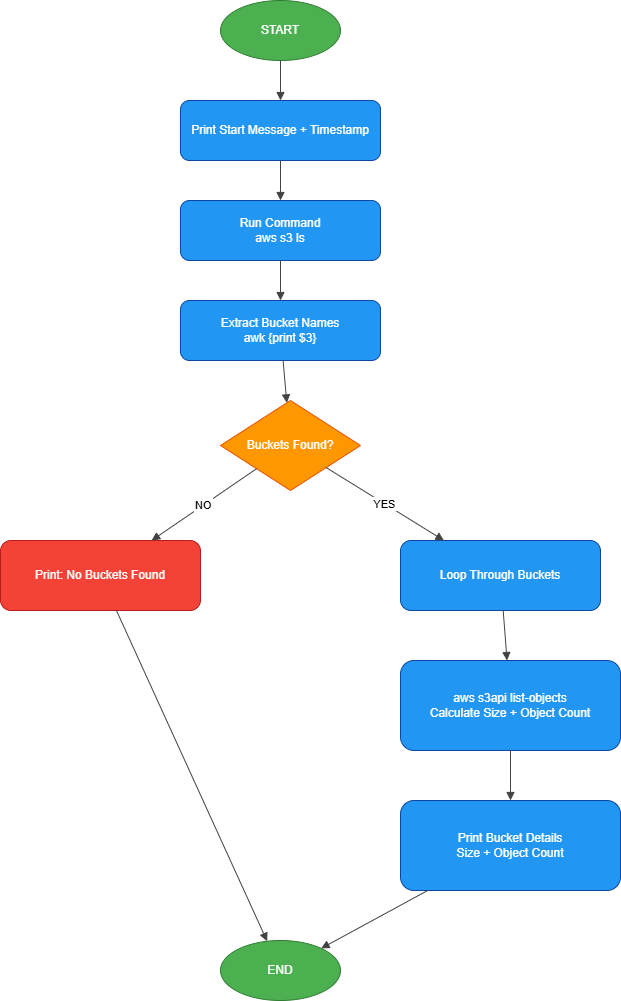

The diagram above was exported from draw.io. Its source (the exported page's mxGraphModel, read from the mxfile embedded in the PNG):
<mxGraphModel dx="872" dy="511" grid="1" gridSize="10" guides="1" tooltips="1" connect="1" arrows="1" fold="1" page="1" pageScale="1" pageWidth="850" pageHeight="1100" math="0" shadow="0">
  <root>
    <mxCell id="0" />
    <mxCell id="1" parent="0" />
    <mxCell id="43yzoO2wIyNkeJtQuLuU-1" parent="1" style="ellipse;whiteSpace=wrap;html=1;fillColor=#4CAF50;fontColor=#ffffff;strokeColor=#2e7d32;" value="START" vertex="1">
      <mxGeometry height="60" width="120" x="610" y="90" as="geometry" />
    </mxCell>
    <mxCell id="43yzoO2wIyNkeJtQuLuU-2" parent="1" style="rounded=1;whiteSpace=wrap;html=1;fillColor=#2196F3;fontColor=#ffffff;strokeColor=#0d47a1;" value="Print Start Message + Timestamp" vertex="1">
      <mxGeometry height="60" width="200" x="570" y="190" as="geometry" />
    </mxCell>
    <mxCell id="43yzoO2wIyNkeJtQuLuU-3" parent="1" style="rounded=1;whiteSpace=wrap;html=1;fillColor=#2196F3;fontColor=#ffffff;strokeColor=#0d47a1;" value="Run Command&#10;aws s3 ls" vertex="1">
      <mxGeometry height="60" width="200" x="570" y="290" as="geometry" />
    </mxCell>
    <mxCell id="43yzoO2wIyNkeJtQuLuU-4" parent="1" style="rounded=1;whiteSpace=wrap;html=1;fillColor=#2196F3;fontColor=#ffffff;strokeColor=#0d47a1;" value="Extract Bucket Names&#10;awk {print $3}" vertex="1">
      <mxGeometry height="60" width="200" x="570" y="390" as="geometry" />
    </mxCell>
    <mxCell id="43yzoO2wIyNkeJtQuLuU-5" parent="1" style="rhombus;whiteSpace=wrap;html=1;fillColor=#FF9800;fontColor=#ffffff;strokeColor=#e65100;" value="Buckets Found?" vertex="1">
      <mxGeometry height="90" width="140" x="610" y="490" as="geometry" />
    </mxCell>
    <mxCell id="43yzoO2wIyNkeJtQuLuU-6" parent="1" style="rounded=1;whiteSpace=wrap;html=1;fillColor=#F44336;fontColor=#ffffff;strokeColor=#b71c1c;" value="Print: No Buckets Found" vertex="1">
      <mxGeometry height="70" width="200" x="390" y="630" as="geometry" />
    </mxCell>
    <mxCell id="43yzoO2wIyNkeJtQuLuU-7" parent="1" style="rounded=1;whiteSpace=wrap;html=1;fillColor=#2196F3;fontColor=#ffffff;strokeColor=#0d47a1;" value="Loop Through Buckets" vertex="1">
      <mxGeometry height="70" width="200" x="790" y="630" as="geometry" />
    </mxCell>
    <mxCell id="43yzoO2wIyNkeJtQuLuU-8" parent="1" style="rounded=1;whiteSpace=wrap;html=1;fillColor=#2196F3;fontColor=#ffffff;strokeColor=#0d47a1;" value="aws s3api list-objects&#10;Calculate Size + Object Count" vertex="1">
      <mxGeometry height="90" width="220" x="790" y="750" as="geometry" />
    </mxCell>
    <mxCell id="43yzoO2wIyNkeJtQuLuU-9" parent="1" style="rounded=1;whiteSpace=wrap;html=1;fillColor=#2196F3;fontColor=#ffffff;strokeColor=#0d47a1;" value="Print Bucket Details&#10;Size + Object Count" vertex="1">
      <mxGeometry height="90" width="220" x="790" y="890" as="geometry" />
    </mxCell>
    <mxCell id="43yzoO2wIyNkeJtQuLuU-10" parent="1" style="ellipse;whiteSpace=wrap;html=1;fillColor=#4CAF50;fontColor=#ffffff;strokeColor=#2e7d32;" value="END" vertex="1">
      <mxGeometry height="60" width="120" x="610" y="1030" as="geometry" />
    </mxCell>
    <mxCell id="43yzoO2wIyNkeJtQuLuU-11" edge="1" parent="1" source="43yzoO2wIyNkeJtQuLuU-1" style="endArrow=block;strokeColor=#424242;" target="43yzoO2wIyNkeJtQuLuU-2">
      <mxGeometry relative="1" as="geometry" />
    </mxCell>
    <mxCell id="43yzoO2wIyNkeJtQuLuU-12" edge="1" parent="1" source="43yzoO2wIyNkeJtQuLuU-2" style="endArrow=block;strokeColor=#424242;" target="43yzoO2wIyNkeJtQuLuU-3">
      <mxGeometry relative="1" as="geometry" />
    </mxCell>
    <mxCell id="43yzoO2wIyNkeJtQuLuU-13" edge="1" parent="1" source="43yzoO2wIyNkeJtQuLuU-3" style="endArrow=block;strokeColor=#424242;" target="43yzoO2wIyNkeJtQuLuU-4">
      <mxGeometry relative="1" as="geometry" />
    </mxCell>
    <mxCell id="43yzoO2wIyNkeJtQuLuU-14" edge="1" parent="1" source="43yzoO2wIyNkeJtQuLuU-4" style="endArrow=block;strokeColor=#424242;" target="43yzoO2wIyNkeJtQuLuU-5">
      <mxGeometry relative="1" as="geometry" />
    </mxCell>
    <mxCell id="43yzoO2wIyNkeJtQuLuU-15" edge="1" parent="1" source="43yzoO2wIyNkeJtQuLuU-5" style="endArrow=block;strokeColor=#424242;" target="43yzoO2wIyNkeJtQuLuU-6" value="NO">
      <mxGeometry relative="1" as="geometry" />
    </mxCell>
    <mxCell id="43yzoO2wIyNkeJtQuLuU-16" edge="1" parent="1" source="43yzoO2wIyNkeJtQuLuU-5" style="endArrow=block;strokeColor=#424242;" target="43yzoO2wIyNkeJtQuLuU-7" value="YES">
      <mxGeometry relative="1" as="geometry" />
    </mxCell>
    <mxCell id="43yzoO2wIyNkeJtQuLuU-17" edge="1" parent="1" source="43yzoO2wIyNkeJtQuLuU-7" style="endArrow=block;strokeColor=#424242;" target="43yzoO2wIyNkeJtQuLuU-8">
      <mxGeometry relative="1" as="geometry" />
    </mxCell>
    <mxCell id="43yzoO2wIyNkeJtQuLuU-18" edge="1" parent="1" source="43yzoO2wIyNkeJtQuLuU-8" style="endArrow=block;strokeColor=#424242;" target="43yzoO2wIyNkeJtQuLuU-9">
      <mxGeometry relative="1" as="geometry" />
    </mxCell>
    <mxCell id="43yzoO2wIyNkeJtQuLuU-19" edge="1" parent="1" source="43yzoO2wIyNkeJtQuLuU-9" style="endArrow=block;strokeColor=#424242;" target="43yzoO2wIyNkeJtQuLuU-10">
      <mxGeometry relative="1" as="geometry" />
    </mxCell>
    <mxCell id="43yzoO2wIyNkeJtQuLuU-20" edge="1" parent="1" source="43yzoO2wIyNkeJtQuLuU-6" style="endArrow=block;strokeColor=#424242;" target="43yzoO2wIyNkeJtQuLuU-10">
      <mxGeometry relative="1" as="geometry" />
    </mxCell>
  </root>
</mxGraphModel>